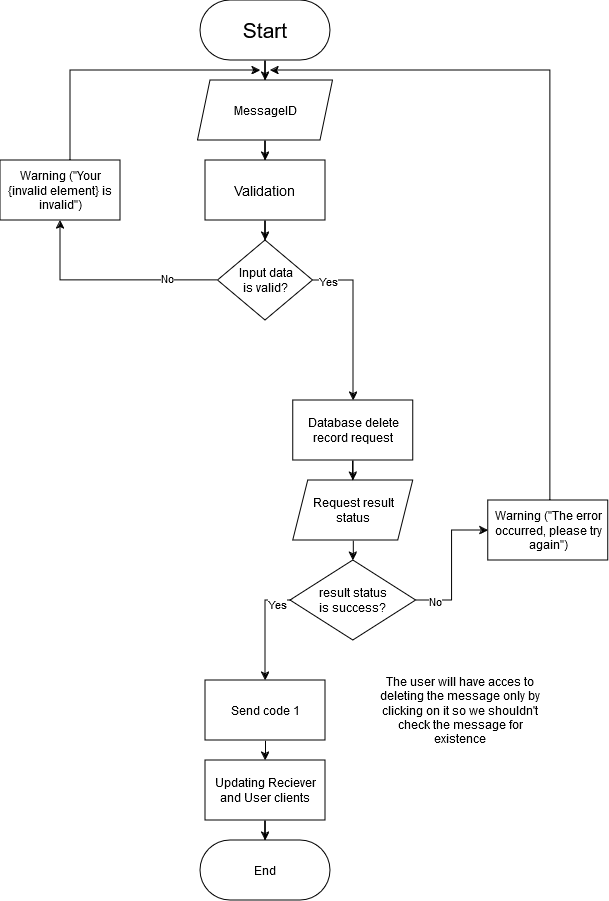

The diagram above was exported from draw.io. Its source (the exported page's mxGraphModel, read from the mxfile embedded in the PNG):
<mxGraphModel dx="1050" dy="566" grid="1" gridSize="10" guides="1" tooltips="1" connect="1" arrows="1" fold="1" page="1" pageScale="1" pageWidth="827" pageHeight="1169" math="0" shadow="0">
  <root>
    <mxCell id="0" />
    <mxCell id="1" parent="0" />
    <mxCell id="j1zP5GOGr3KpuVCVJosY-1" style="edgeStyle=orthogonalEdgeStyle;rounded=0;orthogonalLoop=1;jettySize=auto;html=1;entryX=0.5;entryY=0;entryDx=0;entryDy=0;" edge="1" parent="1" source="j1zP5GOGr3KpuVCVJosY-2" target="j1zP5GOGr3KpuVCVJosY-4">
      <mxGeometry relative="1" as="geometry" />
    </mxCell>
    <mxCell id="j1zP5GOGr3KpuVCVJosY-2" value="&lt;font style=&quot;font-size: 21px;&quot;&gt;Start&lt;/font&gt;" style="rounded=1;whiteSpace=wrap;html=1;glass=0;shadow=0;arcSize=50;" vertex="1" parent="1">
      <mxGeometry x="370" y="10" width="130" height="60" as="geometry" />
    </mxCell>
    <mxCell id="j1zP5GOGr3KpuVCVJosY-3" value="" style="edgeStyle=orthogonalEdgeStyle;rounded=0;orthogonalLoop=1;jettySize=auto;html=1;" edge="1" parent="1" source="j1zP5GOGr3KpuVCVJosY-4" target="j1zP5GOGr3KpuVCVJosY-6">
      <mxGeometry relative="1" as="geometry" />
    </mxCell>
    <mxCell id="j1zP5GOGr3KpuVCVJosY-4" value="MessageID" style="shape=parallelogram;perimeter=parallelogramPerimeter;whiteSpace=wrap;html=1;fixedSize=1;size=12.5;" vertex="1" parent="1">
      <mxGeometry x="367.5" y="90" width="135" height="60" as="geometry" />
    </mxCell>
    <mxCell id="j1zP5GOGr3KpuVCVJosY-5" style="edgeStyle=orthogonalEdgeStyle;rounded=0;orthogonalLoop=1;jettySize=auto;html=1;entryX=0.5;entryY=0;entryDx=0;entryDy=0;" edge="1" parent="1" source="j1zP5GOGr3KpuVCVJosY-6" target="j1zP5GOGr3KpuVCVJosY-11">
      <mxGeometry relative="1" as="geometry" />
    </mxCell>
    <mxCell id="j1zP5GOGr3KpuVCVJosY-6" value="&lt;font style=&quot;font-size: 14px;&quot;&gt;Validation&lt;br&gt;&lt;/font&gt;" style="whiteSpace=wrap;html=1;" vertex="1" parent="1">
      <mxGeometry x="375" y="170" width="120" height="60" as="geometry" />
    </mxCell>
    <mxCell id="j1zP5GOGr3KpuVCVJosY-7" style="edgeStyle=orthogonalEdgeStyle;rounded=0;orthogonalLoop=1;jettySize=auto;html=1;entryX=0.5;entryY=0;entryDx=0;entryDy=0;" edge="1" parent="1" source="j1zP5GOGr3KpuVCVJosY-11">
      <mxGeometry relative="1" as="geometry">
        <Array as="points">
          <mxPoint x="523" y="290" />
        </Array>
        <mxPoint x="523" y="410" as="targetPoint" />
      </mxGeometry>
    </mxCell>
    <mxCell id="j1zP5GOGr3KpuVCVJosY-8" value="&lt;div&gt;Yes&lt;/div&gt;" style="edgeLabel;html=1;align=center;verticalAlign=middle;resizable=0;points=[];" vertex="1" connectable="0" parent="j1zP5GOGr3KpuVCVJosY-7">
      <mxGeometry x="-0.8149" relative="1" as="geometry">
        <mxPoint as="offset" />
      </mxGeometry>
    </mxCell>
    <mxCell id="j1zP5GOGr3KpuVCVJosY-9" style="edgeStyle=orthogonalEdgeStyle;rounded=0;orthogonalLoop=1;jettySize=auto;html=1;" edge="1" parent="1" source="j1zP5GOGr3KpuVCVJosY-11" target="j1zP5GOGr3KpuVCVJosY-13">
      <mxGeometry relative="1" as="geometry">
        <mxPoint x="240" y="190" as="targetPoint" />
      </mxGeometry>
    </mxCell>
    <mxCell id="j1zP5GOGr3KpuVCVJosY-10" value="&lt;div&gt;No&lt;/div&gt;" style="edgeLabel;html=1;align=center;verticalAlign=middle;resizable=0;points=[];" vertex="1" connectable="0" parent="j1zP5GOGr3KpuVCVJosY-9">
      <mxGeometry x="-0.528" y="-3" relative="1" as="geometry">
        <mxPoint as="offset" />
      </mxGeometry>
    </mxCell>
    <mxCell id="j1zP5GOGr3KpuVCVJosY-11" value="&lt;div&gt;Input data&lt;/div&gt;&lt;div&gt;is valid?&lt;br&gt;&lt;/div&gt;" style="rhombus;whiteSpace=wrap;html=1;" vertex="1" parent="1">
      <mxGeometry x="387.5" y="250" width="95" height="80" as="geometry" />
    </mxCell>
    <mxCell id="j1zP5GOGr3KpuVCVJosY-12" style="edgeStyle=orthogonalEdgeStyle;rounded=0;orthogonalLoop=1;jettySize=auto;html=1;" edge="1" parent="1" source="j1zP5GOGr3KpuVCVJosY-13">
      <mxGeometry relative="1" as="geometry">
        <mxPoint x="430" y="80" as="targetPoint" />
        <Array as="points">
          <mxPoint x="240" y="80" />
        </Array>
      </mxGeometry>
    </mxCell>
    <mxCell id="j1zP5GOGr3KpuVCVJosY-13" value="Warning (&quot;Your {invalid element} is invalid&quot;)" style="rounded=0;whiteSpace=wrap;html=1;" vertex="1" parent="1">
      <mxGeometry x="170" y="170" width="120" height="60" as="geometry" />
    </mxCell>
    <mxCell id="j1zP5GOGr3KpuVCVJosY-14" style="edgeStyle=orthogonalEdgeStyle;rounded=0;orthogonalLoop=1;jettySize=auto;html=1;entryX=0.5;entryY=0;entryDx=0;entryDy=0;" edge="1" parent="1" source="j1zP5GOGr3KpuVCVJosY-15" target="j1zP5GOGr3KpuVCVJosY-17">
      <mxGeometry relative="1" as="geometry" />
    </mxCell>
    <mxCell id="j1zP5GOGr3KpuVCVJosY-15" value="Database delete record request" style="whiteSpace=wrap;html=1;" vertex="1" parent="1">
      <mxGeometry x="462.81" y="410" width="120" height="60" as="geometry" />
    </mxCell>
    <mxCell id="j1zP5GOGr3KpuVCVJosY-16" style="edgeStyle=orthogonalEdgeStyle;rounded=0;orthogonalLoop=1;jettySize=auto;html=1;exitX=0.5;exitY=1;exitDx=0;exitDy=0;entryX=0.5;entryY=0;entryDx=0;entryDy=0;" edge="1" parent="1" source="j1zP5GOGr3KpuVCVJosY-17" target="j1zP5GOGr3KpuVCVJosY-22">
      <mxGeometry relative="1" as="geometry" />
    </mxCell>
    <mxCell id="j1zP5GOGr3KpuVCVJosY-17" value="&lt;div&gt;Request result&lt;/div&gt;&lt;div&gt;status&lt;br&gt;&lt;/div&gt;" style="shape=parallelogram;perimeter=parallelogramPerimeter;whiteSpace=wrap;html=1;fixedSize=1;size=15;" vertex="1" parent="1">
      <mxGeometry x="462.81" y="490" width="120" height="60" as="geometry" />
    </mxCell>
    <mxCell id="j1zP5GOGr3KpuVCVJosY-18" style="edgeStyle=orthogonalEdgeStyle;rounded=0;orthogonalLoop=1;jettySize=auto;html=1;" edge="1" parent="1" source="j1zP5GOGr3KpuVCVJosY-22" target="j1zP5GOGr3KpuVCVJosY-24">
      <mxGeometry relative="1" as="geometry">
        <mxPoint x="685" y="269.9999999999999" as="targetPoint" />
      </mxGeometry>
    </mxCell>
    <mxCell id="j1zP5GOGr3KpuVCVJosY-19" value="&lt;div&gt;No&lt;/div&gt;" style="edgeLabel;html=1;align=center;verticalAlign=middle;resizable=0;points=[];" vertex="1" connectable="0" parent="j1zP5GOGr3KpuVCVJosY-18">
      <mxGeometry x="-0.7344" relative="1" as="geometry">
        <mxPoint as="offset" />
      </mxGeometry>
    </mxCell>
    <mxCell id="j1zP5GOGr3KpuVCVJosY-20" value="" style="edgeStyle=orthogonalEdgeStyle;rounded=0;orthogonalLoop=1;jettySize=auto;html=1;entryX=0.5;entryY=0;entryDx=0;entryDy=0;" edge="1" parent="1">
      <mxGeometry relative="1" as="geometry">
        <mxPoint x="480.00000000000045" y="610.0000000000002" as="sourcePoint" />
        <mxPoint x="435" y="690" as="targetPoint" />
        <Array as="points">
          <mxPoint x="435" y="610" />
        </Array>
      </mxGeometry>
    </mxCell>
    <mxCell id="j1zP5GOGr3KpuVCVJosY-21" value="Yes" style="edgeLabel;html=1;align=center;verticalAlign=middle;resizable=0;points=[];" vertex="1" connectable="0" parent="j1zP5GOGr3KpuVCVJosY-20">
      <mxGeometry x="-0.46" y="3" relative="1" as="geometry">
        <mxPoint as="offset" />
      </mxGeometry>
    </mxCell>
    <mxCell id="j1zP5GOGr3KpuVCVJosY-22" value="result status &lt;br&gt;is success?" style="rhombus;whiteSpace=wrap;html=1;" vertex="1" parent="1">
      <mxGeometry x="460" y="570" width="125.62" height="80" as="geometry" />
    </mxCell>
    <mxCell id="j1zP5GOGr3KpuVCVJosY-23" style="edgeStyle=orthogonalEdgeStyle;rounded=0;orthogonalLoop=1;jettySize=auto;html=1;" edge="1" parent="1" source="j1zP5GOGr3KpuVCVJosY-24">
      <mxGeometry relative="1" as="geometry">
        <mxPoint x="440" y="80" as="targetPoint" />
        <Array as="points">
          <mxPoint x="720" y="80" />
        </Array>
      </mxGeometry>
    </mxCell>
    <mxCell id="j1zP5GOGr3KpuVCVJosY-24" value="Warning (&quot;The error occurred, please try again&quot;)" style="rounded=0;whiteSpace=wrap;html=1;" vertex="1" parent="1">
      <mxGeometry x="657.81" y="509.9999999999999" width="120" height="60" as="geometry" />
    </mxCell>
    <mxCell id="j1zP5GOGr3KpuVCVJosY-25" style="edgeStyle=orthogonalEdgeStyle;rounded=0;orthogonalLoop=1;jettySize=auto;html=1;exitX=0.5;exitY=1;exitDx=0;exitDy=0;entryX=0.5;entryY=0;entryDx=0;entryDy=0;" edge="1" parent="1" source="j1zP5GOGr3KpuVCVJosY-26" target="j1zP5GOGr3KpuVCVJosY-28">
      <mxGeometry relative="1" as="geometry" />
    </mxCell>
    <mxCell id="j1zP5GOGr3KpuVCVJosY-26" value="Send code 1" style="whiteSpace=wrap;html=1;" vertex="1" parent="1">
      <mxGeometry x="375" y="690" width="120" height="60" as="geometry" />
    </mxCell>
    <mxCell id="j1zP5GOGr3KpuVCVJosY-27" style="edgeStyle=orthogonalEdgeStyle;rounded=0;orthogonalLoop=1;jettySize=auto;html=1;entryX=0.5;entryY=0;entryDx=0;entryDy=0;" edge="1" parent="1" source="j1zP5GOGr3KpuVCVJosY-28" target="j1zP5GOGr3KpuVCVJosY-29">
      <mxGeometry relative="1" as="geometry" />
    </mxCell>
    <mxCell id="j1zP5GOGr3KpuVCVJosY-28" value="Updating Reciever and User clients " style="whiteSpace=wrap;html=1;" vertex="1" parent="1">
      <mxGeometry x="375" y="770" width="120" height="60" as="geometry" />
    </mxCell>
    <mxCell id="j1zP5GOGr3KpuVCVJosY-29" value="End" style="rounded=1;whiteSpace=wrap;html=1;glass=0;shadow=0;arcSize=50;" vertex="1" parent="1">
      <mxGeometry x="370" y="850" width="130" height="60" as="geometry" />
    </mxCell>
    <mxCell id="j1zP5GOGr3KpuVCVJosY-30" value="The user will have acces to deleting the message only by clicking on it so we shouldn't check the message for existence" style="text;html=1;align=center;verticalAlign=middle;whiteSpace=wrap;rounded=0;" vertex="1" parent="1">
      <mxGeometry x="540" y="667.5" width="180" height="105" as="geometry" />
    </mxCell>
  </root>
</mxGraphModel>